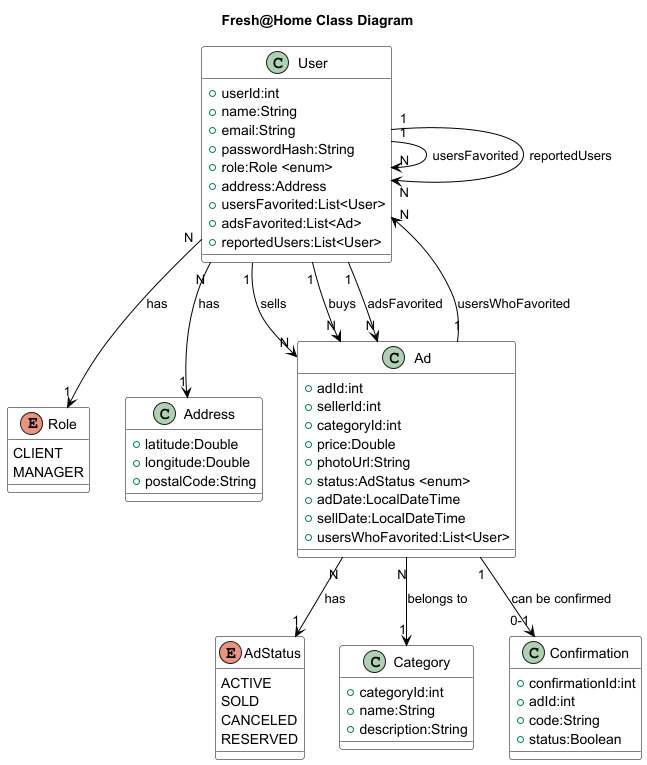

The diagram above was rendered by PlantUML. Its source (embedded in the PNG):
@startuml

skinparam class {
    BackgroundColor white
    ArrowColor black
    BorderColor black
}

title Fresh@Home Class Diagram

'----------------------------------
' Enumerations
'----------------------------------
enum Role {
    CLIENT
    MANAGER
}

enum AdStatus {
    ACTIVE
    SOLD
    CANCELED
    RESERVED
}

'----------------------------------
' Classes
'----------------------------------

class "Address" as Address {
    +latitude:Double
    +longitude:Double
    +postalCode:String
}

class "User" as User {
    +userId:int
    +name:String
    +email:String
    +passwordHash:String
    +role:Role <enum>
    +address:Address
    +usersFavorited:List<User>
    +adsFavorited:List<Ad>
    +reportedUsers:List<User>
}

class "Ad" as Ad {
    +adId:int
    +sellerId:int
    +categoryId:int
    +price:Double
    +photoUrl:String
    +status:AdStatus <enum>
    +adDate:LocalDateTime
    +sellDate:LocalDateTime
    +usersWhoFavorited:List<User>
}

class "Category" as Category {
    +categoryId:int
    +name:String
    +description:String
}

class "Confirmation" as Confirmation {
    +confirmationId:int
    +adId:int
    +code:String
    +status:Boolean
}




'----------------------------------
' Relationships
'----------------------------------

' (1) User has an address
User "N" --> "1" Address : "has"

' (2) User has a role
User "N" --> "1" Role : "has"

' (3) User sells multiple ads
User "1" --> "N" Ad : "sells"

' (4) User buys multiple ads
User "1" --> "N" Ad : "buys"

' (5) Ad belongs to a category
Ad "N" --> "1" Category : "belongs to"

' (6) Users can favorite other users
User "1" --> "N" User : "usersFavorited"

' (7) Users can favorite multiple ads
User "1" --> "N" Ad : "adsFavorited"

' (8) Ads store the users who favorited them
Ad "1" --> "N" User : "usersWhoFavorited"

' (9) Reports on users
User "1" --> "N" User : "reportedUsers"

' (10) Confirmation of an ad purchase
Ad "1" --> "0-1" Confirmation : "can be confirmed"

Ad "N" --> "1" AdStatus : "has"


@enduml